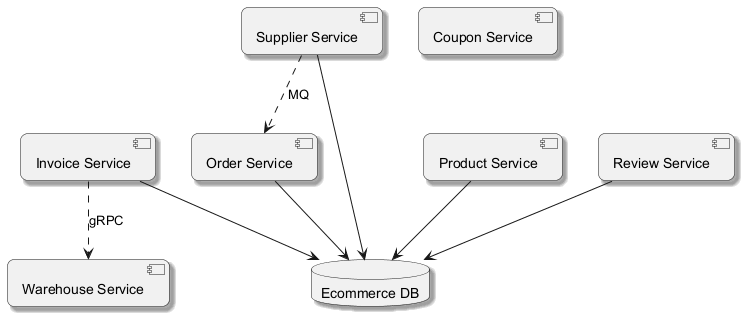

The diagram above was rendered by PlantUML. Its source (embedded in the PNG):
@startuml
skinparam backgroundColor #FFFFFF
skinparam roundCorner 15
skinparam shadowing true
component "Invoice Service" as C_InvoiceService
component "Order Service" as C_OrderService
component "Coupon Service" as C_CouponService
component "Supplier Service" as C_SupplierService
component "Product Service" as C_ProductService
component "Review Service" as C_ReviewService
component "Warehouse Service" as C_WarehouseService
database "Ecommerce DB" as DB_ecommerce
C_InvoiceService --> DB_ecommerce
C_OrderService --> DB_ecommerce
C_SupplierService --> DB_ecommerce
C_ProductService --> DB_ecommerce
C_ReviewService --> DB_ecommerce
C_SupplierService ..> C_OrderService : MQ
C_InvoiceService ..> C_WarehouseService : gRPC
@enduml